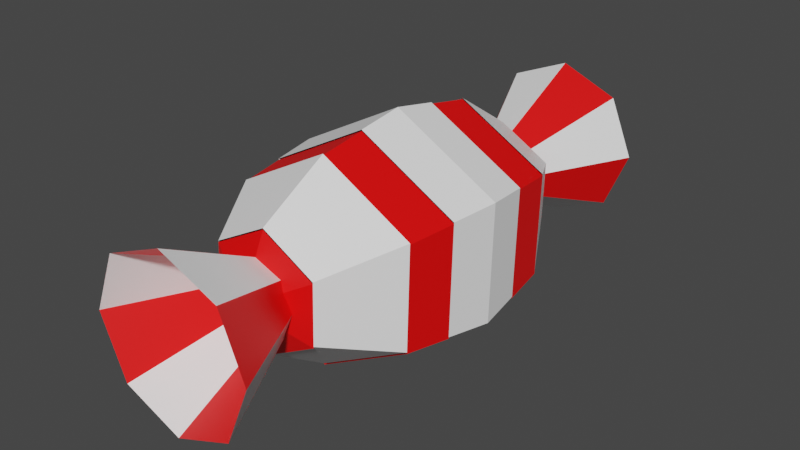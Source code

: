 # Source: collectcandy.blend  (saved by Blender 2.91.10; exported with 4.5.12 LTS)
import bpy
from mathutils import Matrix  # noqa: F401  (used for matrix-valued properties, if any)

bpy.ops.wm.read_factory_settings(use_empty=True)
scene = bpy.context.scene
scene.name = 'Scene'

# ---- collections
col_collection = bpy.data.collections.new('Collection'); scene.collection.children.link(col_collection)

# ---- materials (node trees are filled in below, after node groups)
mat_material_002 = bpy.data.materials.new('Material.002')
mat_material_002.use_transparent_shadow = False
mat_material_001 = bpy.data.materials.new('Material.001')
mat_material_001.use_transparent_shadow = False

# ---- material node trees
mat_material_002.use_nodes = True; mat_material_002.node_tree.nodes.clear()
_N = mat_material_002.node_tree.nodes; _L = mat_material_002.node_tree.links
n0 = _N.new('ShaderNodeBsdfPrincipled'); n0.name = 'Principled BSDF'; n0.location = (10, 300)
n0.distribution = 'GGX'
n0.subsurface_method = 'BURLEY'
n0.inputs[0].default_value = (1.0, 0.0, 0.0, 1.0)
n0.inputs[3].default_value = 1.45
n0.inputs[27].default_value = (0.0, 0.0, 0.0, 1.0)
n0.inputs[28].default_value = 1.0
n1 = _N.new('ShaderNodeOutputMaterial'); n1.name = 'Material Output'; n1.location = (300, 300)
_L.new(n0.outputs[0], n1.inputs[0])
n1.is_active_output = True
mat_material_001.use_nodes = True; mat_material_001.node_tree.nodes.clear()
_N = mat_material_001.node_tree.nodes; _L = mat_material_001.node_tree.links
n0 = _N.new('ShaderNodeBsdfPrincipled'); n0.name = 'Principled BSDF'; n0.location = (10, 300)
n0.distribution = 'GGX'
n0.subsurface_method = 'BURLEY'
n0.inputs[0].default_value = (1.0, 1.0, 1.0, 1.0)
n0.inputs[3].default_value = 1.45
n0.inputs[27].default_value = (0.0, 0.0, 0.0, 1.0)
n0.inputs[28].default_value = 1.0
n1 = _N.new('ShaderNodeOutputMaterial'); n1.name = 'Material Output'; n1.location = (300, 300)
_L.new(n0.outputs[0], n1.inputs[0])
n1.is_active_output = True

# ---- world
world_world = bpy.data.worlds.new('World'); scene.world = world_world
world_world.use_nodes = True; world_world.node_tree.nodes.clear()
_N = world_world.node_tree.nodes; _L = world_world.node_tree.links
n0 = _N.new('ShaderNodeOutputWorld'); n0.name = 'World Output'; n0.location = (300, 300)
n1 = _N.new('ShaderNodeBackground'); n1.name = 'Background'; n1.location = (10, 300)
n1.inputs[0].default_value = (0.05088, 0.05088, 0.05088, 1.0)
_L.new(n1.outputs[0], n0.inputs[0])
n0.is_active_output = True
world_world.color = (0.05088, 0.05088, 0.05088)
world_world.use_sun_shadow = False
world_world.sun_shadow_jitter_overblur = 0.0

# ---- meshes
me_cone = bpy.data.meshes.new('Cone')
me_cone.from_pydata([(0.0, 1.0, -1.0), (0.7071, 0.7071, -1.0), (1.0, -4.371e-08, -1.0), (0.7071, -0.7071, -1.0), (-8.742e-08, -1.0, -1.0), (-0.7071, -0.7071, -1.0), (-1.0, 1.192e-08, -1.0), (-0.7071, 0.7071, -1.0), (0.0, 0.0, 1.0)], [], [(0, 8, 1), (2, 8, 3), (4, 8, 5), (6, 8, 7)])
_uv = me_cone.uv_layers.new(name='UVMap')
_uv.uv.foreach_set('vector', [0.25, 0.49, 0.25, 0.25, 0.4197, 0.4197, 0.49, 0.25, 0.25, 0.25, 0.4197, 0.08029, 0.25, 0.01, 0.25, 0.25, 0.08029, 0.08029, 0.01, 0.25, 0.25, 0.25, 0.08029, 0.4197])
me_cone.materials.append(mat_material_002)
me_cone.use_remesh_fix_poles = True
me_cone.use_remesh_preserve_attributes = False
me_cone.use_mirror_vertex_groups = False
me_cone.update()
me_cone_001 = bpy.data.meshes.new('Cone.001')
me_cone_001.from_pydata([(0.0, 1.0, -1.0), (0.7071, 0.7071, -1.0), (1.0, -4.371e-08, -1.0), (0.7071, -0.7071, -1.0), (-8.742e-08, -1.0, -1.0), (-0.7071, -0.7071, -1.0), (-1.0, 1.192e-08, -1.0), (-0.7071, 0.7071, -1.0), (0.0, 0.0, 1.0), (-0.001166, 0.7537, 4.203), (-0.001166, 1.229, 3.366), (-0.001166, 1.375, 2.239), (-0.001166, 1.153, 1.125), (-0.001166, 0.6215, 0.3216), (0.6375, 0.4099, 4.215), (1.105, 0.6337, 3.386), (1.276, 0.6876, 2.262), (1.105, 0.5573, 1.145), (0.6375, 0.2777, 0.3333), (0.6375, -0.2777, 4.239), (1.105, -0.5573, 3.427), (1.276, -0.6876, 2.309), (1.105, -0.6337, 1.186), (0.6375, -0.4099, 0.3567), (-0.001166, -0.6215, 4.25), (-0.001167, -1.153, 3.447), (-0.001167, -1.375, 2.333), (-0.001166, -1.229, 1.206), (-0.001166, -0.7537, 0.3684), (-0.6399, -0.2777, 4.239), (-1.107, -0.5573, 3.427), (-1.279, -0.6876, 2.309), (-1.107, -0.6337, 1.186), (-0.6399, -0.4099, 0.3567), (-0.6399, 0.4099, 4.215), (-1.107, 0.6337, 3.386), (-1.279, 0.6876, 2.262), (-1.107, 0.5573, 1.145), (-0.6399, 0.2777, 0.3333), (-0.001166, 0.9914, 3.785), (0.8713, 0.5218, 3.801), (0.8713, -0.4175, 3.833), (-0.001167, -0.8872, 3.849), (-0.8737, -0.4175, 3.833), (-0.8737, 0.5218, 3.801), (-0.001166, 0.8872, 0.7232), (0.8713, 0.4175, 0.7392), (0.8713, -0.5218, 0.7711), (-0.001166, -0.9914, 0.7871), (-0.8737, -0.5218, 0.7711), (-0.8737, 0.4175, 0.7392), (-0.001166, 1.264, 1.682), (1.191, 0.6225, 1.704), (1.191, -0.6606, 1.747), (-0.001166, -1.302, 1.769), (-1.193, -0.6606, 1.747), (-1.193, 0.6225, 1.704), (-0.001166, 1.302, 2.802), (1.191, 0.6606, 2.824), (1.191, -0.6225, 2.868), (-0.001167, -1.264, 2.89), (-1.193, -0.6225, 2.868), (-1.193, 0.6606, 2.824), (-0.001166, 0.7381, 4.203), (-0.001166, 1.213, 3.366), (-0.001166, 1.137, 1.125), (-0.001166, 0.6058, 0.3216), (-0.001167, 0.06066, 4.527), (0.6375, 0.3942, 4.215), (1.105, 0.618, 3.386), (1.105, 0.5416, 1.145), (0.6375, 0.262, 0.3333), (0.6375, -0.2934, 4.239), (1.105, -0.573, 3.427), (1.105, -0.6493, 1.186), (0.6375, -0.4256, 0.3567), (-0.001166, -0.6372, 4.25), (-0.001167, -1.168, 3.447), (-0.001166, -1.245, 1.206), (-0.001166, -0.7694, 0.3684), (-0.001166, -0.09202, 0.04473), (-0.6399, -0.2934, 4.239), (-1.107, -0.573, 3.427), (-1.107, -0.6493, 1.186), (-0.6399, -0.4256, 0.3567), (-0.6399, 0.3942, 4.215), (-1.107, 0.618, 3.386), (-1.107, 0.5416, 1.145), (-0.6399, 0.262, 0.3333), (-0.001166, 1.248, 1.682), (1.191, 0.6068, 1.704), (1.191, -0.6763, 1.747), (-0.001166, -1.318, 1.769), (-1.193, -0.6763, 1.747), (-1.193, 0.6068, 1.704), (-0.001166, 1.287, 2.802), (1.191, 0.645, 2.824), (1.191, -0.6382, 2.868), (-0.001167, -1.28, 2.89), (-1.193, -0.6382, 2.868), (-1.193, 0.645, 2.824), (-0.001166, 1.04, 5.41), (-0.7083, 0.7468, 5.41), (-1.001, 0.03965, 5.41), (-0.7083, -0.6675, 5.41), (-0.001166, -0.9603, 5.41), (0.7059, -0.6675, 5.41), (0.9988, 0.03965, 5.41), (0.7059, 0.7468, 5.41), (-0.001167, 0.03965, 3.41), (-0.002332, 1.039, 5.41), (-0.7094, 0.7465, 5.41), (-1.002, 0.03942, 5.41), (-0.7094, -0.6677, 5.41), (-0.002332, -0.9606, 5.41), (0.7048, -0.6677, 5.41), (0.9977, 0.03942, 5.41), (0.7048, 0.7465, 5.41), (-0.002333, 0.03942, 3.41)], [], [(1, 8, 2), (3, 8, 4), (5, 8, 6), (7, 8, 0), (45, 12, 17, 46), (51, 11, 16, 52), (39, 9, 14, 40), (46, 17, 22, 47), (52, 16, 21, 53), (40, 14, 19, 41), (53, 21, 26, 54), (41, 19, 24, 42), (47, 22, 27, 48), (54, 26, 31, 55), (42, 24, 29, 43), (48, 27, 32, 49), (55, 31, 36, 56), (43, 29, 34, 44), (49, 32, 37, 50), (56, 36, 11, 51), (44, 34, 9, 39), (50, 37, 12, 45), (35, 44, 39, 10), (30, 43, 44, 35), (25, 42, 43, 30), (20, 41, 42, 25), (15, 40, 41, 20), (10, 39, 40, 15), (38, 50, 45, 13), (33, 49, 50, 38), (28, 48, 49, 33), (23, 47, 48, 28), (18, 46, 47, 23), (13, 45, 46, 18), (36, 62, 57, 11), (31, 61, 62, 36), (26, 60, 61, 31), (21, 59, 60, 26), (16, 58, 59, 21), (11, 57, 58, 16), (95, 64, 69, 96), (63, 67, 68), (80, 66, 71), (96, 69, 73, 97), (68, 67, 72), (80, 71, 75), (97, 73, 77, 98), (72, 67, 76), (80, 75, 79), (76, 67, 81), (80, 79, 84), (98, 77, 82, 99), (80, 84, 88), (99, 82, 86, 100), (81, 67, 85), (80, 88, 66), (100, 86, 64, 95), (85, 67, 63), (87, 94, 89, 65), (83, 93, 94, 87), (78, 92, 93, 83), (74, 91, 92, 78), (70, 90, 91, 74), (65, 89, 90, 70), (101, 109, 102), (103, 109, 104), (105, 109, 106), (107, 109, 108), (111, 118, 112), (113, 118, 114), (115, 118, 116), (117, 118, 110)])
me_cone_001.polygons.foreach_set('material_index', [0, 0, 0, 0, 0, 0, 0, 0, 0, 0, 0, 0, 0, 0, 0, 0, 0, 0, 0, 0, 0, 0, 0, 0, 0, 0, 0, 0, 0, 0, 0, 0, 0, 0, 0, 0, 0, 0, 0, 0, 1, 1, 1, 1, 1, 1, 1, 1, 1, 1, 1, 1, 1, 1, 1, 1, 1, 1, 1, 1, 1, 1, 1, 1, 1, 1, 1, 1, 0, 0, 0, 0])
_uv = me_cone_001.uv_layers.new(name='UVMap')
_uv.uv.foreach_set('vector', [0.4197, 0.4197, 0.25, 0.25, 0.49, 0.25, 0.4197, 0.08029, 0.25, 0.25, 0.25, 0.01, 0.08029, 0.08029, 0.25, 0.25, 0.01, 0.25, 0.08029, 0.4197, 0.25, 0.25, 0.25, 0.49, 0.6667, 0.25, 0.6667, 0.3333, 0.5, 0.3333, 0.5, 0.25, 0.6667, 0.4167, 0.6667, 0.5, 0.5, 0.5, 0.5, 0.4167, 0.6667, 0.75, 0.6667, 0.8333, 0.5, 0.8333, 0.5, 0.75, 0.5, 0.25, 0.5, 0.3333, 0.3333, 0.3333, 0.3333, 0.25, 0.5, 0.4167, 0.5, 0.5, 0.3333, 0.5, 0.3333, 0.4167, 0.5, 0.75, 0.5, 0.8333, 0.3333, 0.8333, 0.3333, 0.75, 0.3333, 0.4167, 0.3333, 0.5, 0.1667, 0.5, 0.1667, 0.4167, 0.3333, 0.75, 0.3333, 0.8333, 0.1667, 0.8333, 0.1667, 0.75, 0.3333, 0.25, 0.3333, 0.3333, 0.1667, 0.3333, 0.1667, 0.25, 0.1667, 0.4167, 0.1667, 0.5, 0.0, 0.5, 0.0, 0.4167, 0.1667, 0.75, 0.1667, 0.8333, 0.0, 0.8333, 0.0, 0.75, 0.1667, 0.25, 0.1667, 0.3333, 0.0, 0.3333, 0.0, 0.25, 1.0, 0.4167, 1.0, 0.5, 0.8333, 0.5, 0.8333, 0.4167, 1.0, 0.75, 1.0, 0.8333, 0.8333, 0.8333, 0.8333, 0.75, 1.0, 0.25, 1.0, 0.3333, 0.8333, 0.3333, 0.8333, 0.25, 0.8333, 0.4167, 0.8333, 0.5, 0.6667, 0.5, 0.6667, 0.4167, 0.8333, 0.75, 0.8333, 0.8333, 0.6667, 0.8333, 0.6667, 0.75, 0.8333, 0.25, 0.8333, 0.3333, 0.6667, 0.3333, 0.6667, 0.25, 0.8333, 0.6667, 0.8333, 0.75, 0.6667, 0.75, 0.6667, 0.6667, 1.0, 0.6667, 1.0, 0.75, 0.8333, 0.75, 0.8333, 0.6667, 0.1667, 0.6667, 0.1667, 0.75, 0.0, 0.75, 0.0, 0.6667, 0.3333, 0.6667, 0.3333, 0.75, 0.1667, 0.75, 0.1667, 0.6667, 0.5, 0.6667, 0.5, 0.75, 0.3333, 0.75, 0.3333, 0.6667, 0.6667, 0.6667, 0.6667, 0.75, 0.5, 0.75, 0.5, 0.6667, 0.8333, 0.1667, 0.8333, 0.25, 0.6667, 0.25, 0.6667, 0.1667, 1.0, 0.1667, 1.0, 0.25, 0.8333, 0.25, 0.8333, 0.1667, 0.1667, 0.1667, 0.1667, 0.25, 0.0, 0.25, 0.0, 0.1667, 0.3333, 0.1667, 0.3333, 0.25, 0.1667, 0.25, 0.1667, 0.1667, 0.5, 0.1667, 0.5, 0.25, 0.3333, 0.25, 0.3333, 0.1667, 0.6667, 0.1667, 0.6667, 0.25, 0.5, 0.25, 0.5, 0.1667, 0.8333, 0.5, 0.8333, 0.5833, 0.6667, 0.5833, 0.6667, 0.5, 1.0, 0.5, 1.0, 0.5833, 0.8333, 0.5833, 0.8333, 0.5, 0.1667, 0.5, 0.1667, 0.5833, 0.0, 0.5833, 0.0, 0.5, 0.3333, 0.5, 0.3333, 0.5833, 0.1667, 0.5833, 0.1667, 0.5, 0.5, 0.5, 0.5, 0.5833, 0.3333, 0.5833, 0.3333, 0.5, 0.6667, 0.5, 0.6667, 0.5833, 0.5, 0.5833, 0.5, 0.5, 0.6667, 0.5833, 0.6667, 0.6667, 0.5, 0.6667, 0.5, 0.5833, 0.6667, 0.8333, 0.5833, 1.0, 0.5, 0.8333, 0.5833, 0.0, 0.6667, 0.1667, 0.5, 0.1667, 0.5, 0.5833, 0.5, 0.6667, 0.3333, 0.6667, 0.3333, 0.5833, 0.5, 0.8333, 0.4167, 1.0, 0.3333, 0.8333, 0.4167, 0.0, 0.5, 0.1667, 0.3333, 0.1667, 0.3333, 0.5833, 0.3333, 0.6667, 0.1667, 0.6667, 0.1667, 0.5833, 0.3333, 0.8333, 0.25, 1.0, 0.1667, 0.8333, 0.25, 0.0, 0.3333, 0.1667, 0.1667, 0.1667, 0.1667, 0.8333, 0.08333, 1.0, 0.0, 0.8333, 0.08333, 0.0, 0.1667, 0.1667, 0.0, 0.1667, 0.1667, 0.5833, 0.1667, 0.6667, 0.0, 0.6667, 0.0, 0.5833, 0.9167, 0.0, 1.0, 0.1667, 0.8333, 0.1667, 1.0, 0.5833, 1.0, 0.6667, 0.8333, 0.6667, 0.8333, 0.5833, 1.0, 0.8333, 0.9167, 1.0, 0.8333, 0.8333, 0.75, 0.0, 0.8333, 0.1667, 0.6667, 0.1667, 0.8333, 0.5833, 0.8333, 0.6667, 0.6667, 0.6667, 0.6667, 0.5833, 0.8333, 0.8333, 0.75, 1.0, 0.6667, 0.8333, 0.8333, 0.3333, 0.8333, 0.4167, 0.6667, 0.4167, 0.6667, 0.3333, 1.0, 0.3333, 1.0, 0.4167, 0.8333, 0.4167, 0.8333, 0.3333, 0.1667, 0.3333, 0.1667, 0.4167, 0.0, 0.4167, 0.0, 0.3333, 0.3333, 0.3333, 0.3333, 0.4167, 0.1667, 0.4167, 0.1667, 0.3333, 0.5, 0.3333, 0.5, 0.4167, 0.3333, 0.4167, 0.3333, 0.3333, 0.6667, 0.3333, 0.6667, 0.4167, 0.5, 0.4167, 0.5, 0.3333, 0.25, 0.49, 0.25, 0.25, 0.4197, 0.4197, 0.49, 0.25, 0.25, 0.25, 0.4197, 0.08029, 0.25, 0.01, 0.25, 0.25, 0.08029, 0.08029, 0.01, 0.25, 0.25, 0.25, 0.08029, 0.4197, 0.4197, 0.4197, 0.25, 0.25, 0.49, 0.25, 0.4197, 0.08029, 0.25, 0.25, 0.25, 0.01, 0.08029, 0.08029, 0.25, 0.25, 0.01, 0.25, 0.08029, 0.4197, 0.25, 0.25, 0.25, 0.49])
me_cone_001.materials.append(mat_material_001)
me_cone_001.materials.append(mat_material_002)
me_cone_001.use_remesh_fix_poles = True
me_cone_001.use_remesh_preserve_attributes = False
me_cone_001.use_mirror_vertex_groups = False
me_cone_001.update()

# ---- objects
ob_cone = bpy.data.objects.new('Cone', me_cone)
ob_cone_001 = bpy.data.objects.new('Cone.001', me_cone_001)

# ---- transforms, parenting, visibility, modifiers, constraints
ob_cone.location = (0.0, 1.55, 0.0)
ob_cone.rotation_euler = (1.571, 0.0, 0.0)
ob_cone.scale = (0.6779, 0.6779, 0.6779)
ob_cone.lineart.crease_threshold = 0.0
ob_cone_001.location = (0.0007907, 1.55, 0.0)
ob_cone_001.rotation_euler = (1.571, 0.0, 0.0)
ob_cone_001.scale = (0.6779, 0.6779, 0.6779)
ob_cone_001.lineart.crease_threshold = 0.0

# ---- collection membership
col_collection.objects.link(ob_cone)
col_collection.objects.link(ob_cone_001)

# ---- scene / render settings (as saved in the file)
scene.frame_start = 1; scene.frame_end = 250; scene.frame_set(1)
scene.render.engine = 'BLENDER_EEVEE_NEXT'
scene.cycles.use_denoising = False
scene.cycles.samples = 128
scene.cycles.sampling_pattern = 'TABULATED_SOBOL'
scene.cycles.use_adaptive_sampling = False
scene.cycles.use_light_tree = False
scene.view_settings.view_transform = 'Filmic'
bpy.context.view_layer.update()

# ---- added for rendering (the .blend has no active camera and no usable light): camera, sun
cam_auto = bpy.data.cameras.new('AutoCamera')
cam_auto.lens = 50.0
cam_auto.sensor_width = 36.0
cam_auto.clip_end = 1000.0
ob_auto_camera = bpy.data.objects.new('AutoCamera', cam_auto)
scene.collection.objects.link(ob_auto_camera)
ob_auto_camera.location = (4.6595, -5.53657, 3.7276)
ob_auto_camera.rotation_euler = (1.09748, -7.21219e-08, 0.694738)
scene.camera = ob_auto_camera
light_auto_sun = bpy.data.lights.new('AutoSun', 'SUN')
light_auto_sun.energy = 3.0
light_auto_sun.angle = 0.0523599
ob_auto_sun = bpy.data.objects.new('AutoSun', light_auto_sun)
scene.collection.objects.link(ob_auto_sun)
ob_auto_sun.rotation_euler = (0.872665, 0.174533, 0.523599)
bpy.context.view_layer.update()
